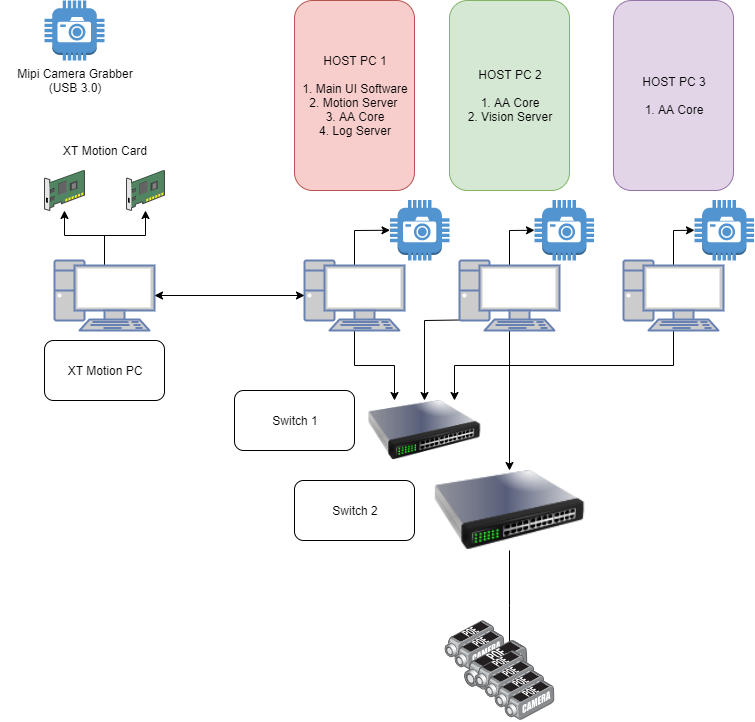

The diagram above was exported from draw.io. Its source (the exported page's mxGraphModel, read from the mxfile embedded in the PNG):
<mxGraphModel dx="1002" dy="715" grid="1" gridSize="10" guides="1" tooltips="1" connect="1" arrows="1" fold="1" page="1" pageScale="1" pageWidth="827" pageHeight="1169" math="0" shadow="0">
  <root>
    <mxCell id="0" />
    <mxCell id="1" parent="0" />
    <mxCell id="FAeScGCFtoNzdxFC3R3V-34" style="edgeStyle=orthogonalEdgeStyle;rounded=0;orthogonalLoop=1;jettySize=auto;html=1;exitX=0.5;exitY=1;exitDx=0;exitDy=0;exitPerimeter=0;entryX=0.75;entryY=0;entryDx=0;entryDy=0;" edge="1" parent="1" source="FAeScGCFtoNzdxFC3R3V-6" target="FAeScGCFtoNzdxFC3R3V-31">
      <mxGeometry relative="1" as="geometry" />
    </mxCell>
    <mxCell id="FAeScGCFtoNzdxFC3R3V-45" style="edgeStyle=orthogonalEdgeStyle;rounded=0;orthogonalLoop=1;jettySize=auto;html=1;exitX=0.5;exitY=0.07;exitDx=0;exitDy=0;exitPerimeter=0;entryX=0;entryY=0.5;entryDx=0;entryDy=0;entryPerimeter=0;" edge="1" parent="1" source="FAeScGCFtoNzdxFC3R3V-6" target="FAeScGCFtoNzdxFC3R3V-44">
      <mxGeometry relative="1" as="geometry" />
    </mxCell>
    <mxCell id="FAeScGCFtoNzdxFC3R3V-6" value="" style="fontColor=#0066CC;verticalAlign=top;verticalLabelPosition=bottom;labelPosition=center;align=center;html=1;outlineConnect=0;fillColor=#CCCCCC;strokeColor=#6881B3;gradientColor=none;gradientDirection=north;strokeWidth=2;shape=mxgraph.networks.pc;" vertex="1" parent="1">
      <mxGeometry x="629" y="440" width="100" height="70" as="geometry" />
    </mxCell>
    <mxCell id="FAeScGCFtoNzdxFC3R3V-15" style="edgeStyle=orthogonalEdgeStyle;rounded=0;orthogonalLoop=1;jettySize=auto;html=1;exitX=0.5;exitY=1;exitDx=0;exitDy=0;exitPerimeter=0;entryX=0.5;entryY=0;entryDx=0;entryDy=0;" edge="1" parent="1" source="FAeScGCFtoNzdxFC3R3V-7" target="FAeScGCFtoNzdxFC3R3V-13">
      <mxGeometry relative="1" as="geometry" />
    </mxCell>
    <mxCell id="FAeScGCFtoNzdxFC3R3V-33" style="edgeStyle=orthogonalEdgeStyle;rounded=0;orthogonalLoop=1;jettySize=auto;html=1;exitX=0;exitY=0.85;exitDx=0;exitDy=0;exitPerimeter=0;entryX=0.5;entryY=0;entryDx=0;entryDy=0;" edge="1" parent="1" source="FAeScGCFtoNzdxFC3R3V-7" target="FAeScGCFtoNzdxFC3R3V-31">
      <mxGeometry relative="1" as="geometry" />
    </mxCell>
    <mxCell id="FAeScGCFtoNzdxFC3R3V-43" style="edgeStyle=orthogonalEdgeStyle;rounded=0;orthogonalLoop=1;jettySize=auto;html=1;exitX=0.5;exitY=0.07;exitDx=0;exitDy=0;exitPerimeter=0;entryX=0;entryY=0.5;entryDx=0;entryDy=0;entryPerimeter=0;" edge="1" parent="1" source="FAeScGCFtoNzdxFC3R3V-7" target="FAeScGCFtoNzdxFC3R3V-42">
      <mxGeometry relative="1" as="geometry" />
    </mxCell>
    <mxCell id="FAeScGCFtoNzdxFC3R3V-7" value="" style="fontColor=#0066CC;verticalAlign=top;verticalLabelPosition=bottom;labelPosition=center;align=center;html=1;outlineConnect=0;fillColor=#CCCCCC;strokeColor=#6881B3;gradientColor=none;gradientDirection=north;strokeWidth=2;shape=mxgraph.networks.pc;" vertex="1" parent="1">
      <mxGeometry x="465" y="440" width="100" height="70" as="geometry" />
    </mxCell>
    <mxCell id="FAeScGCFtoNzdxFC3R3V-32" style="edgeStyle=orthogonalEdgeStyle;rounded=0;orthogonalLoop=1;jettySize=auto;html=1;exitX=0.5;exitY=1;exitDx=0;exitDy=0;exitPerimeter=0;entryX=0.25;entryY=0;entryDx=0;entryDy=0;" edge="1" parent="1" source="FAeScGCFtoNzdxFC3R3V-8" target="FAeScGCFtoNzdxFC3R3V-31">
      <mxGeometry relative="1" as="geometry" />
    </mxCell>
    <mxCell id="FAeScGCFtoNzdxFC3R3V-41" style="edgeStyle=orthogonalEdgeStyle;rounded=0;orthogonalLoop=1;jettySize=auto;html=1;exitX=0.5;exitY=0.07;exitDx=0;exitDy=0;exitPerimeter=0;entryX=0;entryY=0.5;entryDx=0;entryDy=0;entryPerimeter=0;" edge="1" parent="1" source="FAeScGCFtoNzdxFC3R3V-8" target="FAeScGCFtoNzdxFC3R3V-40">
      <mxGeometry relative="1" as="geometry" />
    </mxCell>
    <mxCell id="FAeScGCFtoNzdxFC3R3V-8" value="" style="fontColor=#0066CC;verticalAlign=top;verticalLabelPosition=bottom;labelPosition=center;align=center;html=1;outlineConnect=0;fillColor=#CCCCCC;strokeColor=#6881B3;gradientColor=none;gradientDirection=north;strokeWidth=2;shape=mxgraph.networks.pc;" vertex="1" parent="1">
      <mxGeometry x="310" y="440" width="100" height="70" as="geometry" />
    </mxCell>
    <mxCell id="FAeScGCFtoNzdxFC3R3V-38" style="edgeStyle=orthogonalEdgeStyle;rounded=0;orthogonalLoop=1;jettySize=auto;html=1;exitX=0.5;exitY=0.07;exitDx=0;exitDy=0;exitPerimeter=0;" edge="1" parent="1" source="FAeScGCFtoNzdxFC3R3V-9" target="FAeScGCFtoNzdxFC3R3V-37">
      <mxGeometry relative="1" as="geometry" />
    </mxCell>
    <mxCell id="FAeScGCFtoNzdxFC3R3V-39" style="edgeStyle=orthogonalEdgeStyle;rounded=0;orthogonalLoop=1;jettySize=auto;html=1;exitX=0.5;exitY=0.07;exitDx=0;exitDy=0;exitPerimeter=0;" edge="1" parent="1" source="FAeScGCFtoNzdxFC3R3V-9" target="FAeScGCFtoNzdxFC3R3V-36">
      <mxGeometry relative="1" as="geometry" />
    </mxCell>
    <mxCell id="FAeScGCFtoNzdxFC3R3V-9" value="" style="fontColor=#0066CC;verticalAlign=top;verticalLabelPosition=bottom;labelPosition=center;align=center;html=1;outlineConnect=0;fillColor=#CCCCCC;strokeColor=#6881B3;gradientColor=none;gradientDirection=north;strokeWidth=2;shape=mxgraph.networks.pc;" vertex="1" parent="1">
      <mxGeometry x="60" y="440" width="100" height="70" as="geometry" />
    </mxCell>
    <mxCell id="FAeScGCFtoNzdxFC3R3V-10" value="" style="endArrow=classic;startArrow=classic;html=1;exitX=0;exitY=0.5;exitDx=0;exitDy=0;exitPerimeter=0;" edge="1" parent="1" source="FAeScGCFtoNzdxFC3R3V-8" target="FAeScGCFtoNzdxFC3R3V-9">
      <mxGeometry width="50" height="50" relative="1" as="geometry">
        <mxPoint x="60" y="580" as="sourcePoint" />
        <mxPoint x="110" y="530" as="targetPoint" />
      </mxGeometry>
    </mxCell>
    <mxCell id="FAeScGCFtoNzdxFC3R3V-11" value="XT Motion PC" style="rounded=1;whiteSpace=wrap;html=1;" vertex="1" parent="1">
      <mxGeometry x="50" y="520" width="120" height="60" as="geometry" />
    </mxCell>
    <mxCell id="FAeScGCFtoNzdxFC3R3V-12" value="HOST PC 1&lt;br&gt;&lt;br&gt;1. Main UI Software&lt;br&gt;2. Motion Server&amp;nbsp;&lt;br&gt;3. AA Core&lt;br&gt;4. Log Server" style="rounded=1;whiteSpace=wrap;html=1;fillColor=#f8cecc;strokeColor=#b85450;" vertex="1" parent="1">
      <mxGeometry x="300" y="180" width="120" height="190" as="geometry" />
    </mxCell>
    <mxCell id="FAeScGCFtoNzdxFC3R3V-29" style="edgeStyle=orthogonalEdgeStyle;rounded=0;orthogonalLoop=1;jettySize=auto;html=1;exitX=0.5;exitY=1;exitDx=0;exitDy=0;entryX=0.49;entryY=0.05;entryDx=0;entryDy=0;entryPerimeter=0;" edge="1" parent="1" source="FAeScGCFtoNzdxFC3R3V-13" target="FAeScGCFtoNzdxFC3R3V-23">
      <mxGeometry relative="1" as="geometry" />
    </mxCell>
    <mxCell id="FAeScGCFtoNzdxFC3R3V-13" value="" style="image;html=1;labelBackgroundColor=#ffffff;image=img/lib/clip_art/networking/Switch_128x128.png" vertex="1" parent="1">
      <mxGeometry x="360" y="650" width="310" height="80" as="geometry" />
    </mxCell>
    <mxCell id="FAeScGCFtoNzdxFC3R3V-17" value="HOST PC 2&lt;br&gt;&lt;br&gt;1. AA Core&lt;br&gt;2. Vision Server" style="rounded=1;whiteSpace=wrap;html=1;fillColor=#d5e8d4;strokeColor=#82b366;" vertex="1" parent="1">
      <mxGeometry x="455" y="180" width="120" height="190" as="geometry" />
    </mxCell>
    <mxCell id="FAeScGCFtoNzdxFC3R3V-18" value="HOST PC 3&lt;br&gt;&lt;br&gt;1. AA Core" style="rounded=1;whiteSpace=wrap;html=1;fillColor=#e1d5e7;strokeColor=#9673a6;" vertex="1" parent="1">
      <mxGeometry x="619" y="180" width="120" height="190" as="geometry" />
    </mxCell>
    <mxCell id="FAeScGCFtoNzdxFC3R3V-26" value="" style="group" vertex="1" connectable="0" parent="1">
      <mxGeometry x="450" y="800" width="111" height="100.20000000000005" as="geometry" />
    </mxCell>
    <mxCell id="FAeScGCFtoNzdxFC3R3V-19" value="" style="points=[];aspect=fixed;html=1;align=center;shadow=0;dashed=0;image;image=img/lib/allied_telesis/security/POE_DVS_Camera.svg;" vertex="1" parent="FAeScGCFtoNzdxFC3R3V-26">
      <mxGeometry width="51" height="40.2" as="geometry" />
    </mxCell>
    <mxCell id="FAeScGCFtoNzdxFC3R3V-20" value="" style="points=[];aspect=fixed;html=1;align=center;shadow=0;dashed=0;image;image=img/lib/allied_telesis/security/POE_DVS_Camera.svg;" vertex="1" parent="FAeScGCFtoNzdxFC3R3V-26">
      <mxGeometry x="10" y="10" width="51" height="40.2" as="geometry" />
    </mxCell>
    <mxCell id="FAeScGCFtoNzdxFC3R3V-21" value="" style="points=[];aspect=fixed;html=1;align=center;shadow=0;dashed=0;image;image=img/lib/allied_telesis/security/POE_DVS_Camera.svg;" vertex="1" parent="FAeScGCFtoNzdxFC3R3V-26">
      <mxGeometry x="20" y="20" width="63.43" height="50" as="geometry" />
    </mxCell>
    <mxCell id="FAeScGCFtoNzdxFC3R3V-22" value="" style="points=[];aspect=fixed;html=1;align=center;shadow=0;dashed=0;image;image=img/lib/allied_telesis/security/POE_DVS_Camera.svg;" vertex="1" parent="FAeScGCFtoNzdxFC3R3V-26">
      <mxGeometry x="30" y="30" width="51" height="40.2" as="geometry" />
    </mxCell>
    <mxCell id="FAeScGCFtoNzdxFC3R3V-23" value="" style="points=[];aspect=fixed;html=1;align=center;shadow=0;dashed=0;image;image=img/lib/allied_telesis/security/POE_DVS_Camera.svg;" vertex="1" parent="FAeScGCFtoNzdxFC3R3V-26">
      <mxGeometry x="40" y="40" width="51" height="40.2" as="geometry" />
    </mxCell>
    <mxCell id="FAeScGCFtoNzdxFC3R3V-24" value="" style="points=[];aspect=fixed;html=1;align=center;shadow=0;dashed=0;image;image=img/lib/allied_telesis/security/POE_DVS_Camera.svg;" vertex="1" parent="FAeScGCFtoNzdxFC3R3V-26">
      <mxGeometry x="50" y="50" width="51" height="40.2" as="geometry" />
    </mxCell>
    <mxCell id="FAeScGCFtoNzdxFC3R3V-25" value="" style="points=[];aspect=fixed;html=1;align=center;shadow=0;dashed=0;image;image=img/lib/allied_telesis/security/POE_DVS_Camera.svg;" vertex="1" parent="FAeScGCFtoNzdxFC3R3V-26">
      <mxGeometry x="60" y="60" width="51" height="40.2" as="geometry" />
    </mxCell>
    <mxCell id="FAeScGCFtoNzdxFC3R3V-30" value="Switch 2" style="rounded=1;whiteSpace=wrap;html=1;" vertex="1" parent="1">
      <mxGeometry x="300" y="660" width="120" height="60" as="geometry" />
    </mxCell>
    <mxCell id="FAeScGCFtoNzdxFC3R3V-31" value="" style="image;html=1;labelBackgroundColor=#ffffff;image=img/lib/clip_art/networking/Switch_128x128.png" vertex="1" parent="1">
      <mxGeometry x="370" y="580" width="120" height="60" as="geometry" />
    </mxCell>
    <mxCell id="FAeScGCFtoNzdxFC3R3V-35" value="Switch 1" style="rounded=1;whiteSpace=wrap;html=1;" vertex="1" parent="1">
      <mxGeometry x="240" y="570" width="120" height="60" as="geometry" />
    </mxCell>
    <mxCell id="FAeScGCFtoNzdxFC3R3V-36" value="" style="shadow=0;dashed=0;html=1;labelPosition=center;verticalLabelPosition=bottom;verticalAlign=top;align=center;outlineConnect=0;shape=mxgraph.veeam.3d.network_card;" vertex="1" parent="1">
      <mxGeometry x="50" y="350" width="40" height="40" as="geometry" />
    </mxCell>
    <mxCell id="FAeScGCFtoNzdxFC3R3V-37" value="" style="shadow=0;dashed=0;html=1;labelPosition=center;verticalLabelPosition=bottom;verticalAlign=top;align=center;outlineConnect=0;shape=mxgraph.veeam.3d.network_card;" vertex="1" parent="1">
      <mxGeometry x="132" y="350" width="38" height="40" as="geometry" />
    </mxCell>
    <mxCell id="FAeScGCFtoNzdxFC3R3V-40" value="" style="outlineConnect=0;dashed=0;verticalLabelPosition=bottom;verticalAlign=top;align=center;html=1;shape=mxgraph.aws3.camera;fillColor=#5294CF;gradientColor=none;" vertex="1" parent="1">
      <mxGeometry x="395.5" y="379.5" width="59.5" height="60.5" as="geometry" />
    </mxCell>
    <mxCell id="FAeScGCFtoNzdxFC3R3V-42" value="" style="outlineConnect=0;dashed=0;verticalLabelPosition=bottom;verticalAlign=top;align=center;html=1;shape=mxgraph.aws3.camera;fillColor=#5294CF;gradientColor=none;" vertex="1" parent="1">
      <mxGeometry x="540" y="379.5" width="59.5" height="60.5" as="geometry" />
    </mxCell>
    <mxCell id="FAeScGCFtoNzdxFC3R3V-44" value="" style="outlineConnect=0;dashed=0;verticalLabelPosition=bottom;verticalAlign=top;align=center;html=1;shape=mxgraph.aws3.camera;fillColor=#5294CF;gradientColor=none;" vertex="1" parent="1">
      <mxGeometry x="700" y="379.5" width="59.5" height="60.5" as="geometry" />
    </mxCell>
    <mxCell id="FAeScGCFtoNzdxFC3R3V-46" value="" style="outlineConnect=0;dashed=0;verticalLabelPosition=bottom;verticalAlign=top;align=center;html=1;shape=mxgraph.aws3.camera;fillColor=#5294CF;gradientColor=none;" vertex="1" parent="1">
      <mxGeometry x="50" y="180" width="60" height="60" as="geometry" />
    </mxCell>
    <mxCell id="FAeScGCFtoNzdxFC3R3V-47" value="Mipi Camera Grabber (USB 3.0)&lt;br&gt;" style="text;html=1;strokeColor=none;fillColor=none;align=center;verticalAlign=middle;whiteSpace=wrap;rounded=0;" vertex="1" parent="1">
      <mxGeometry x="6" y="250" width="148" height="20" as="geometry" />
    </mxCell>
    <mxCell id="FAeScGCFtoNzdxFC3R3V-48" value="XT Motion Card" style="text;html=1;strokeColor=none;fillColor=none;align=center;verticalAlign=middle;whiteSpace=wrap;rounded=0;" vertex="1" parent="1">
      <mxGeometry x="36" y="320" width="148" height="20" as="geometry" />
    </mxCell>
  </root>
</mxGraphModel>